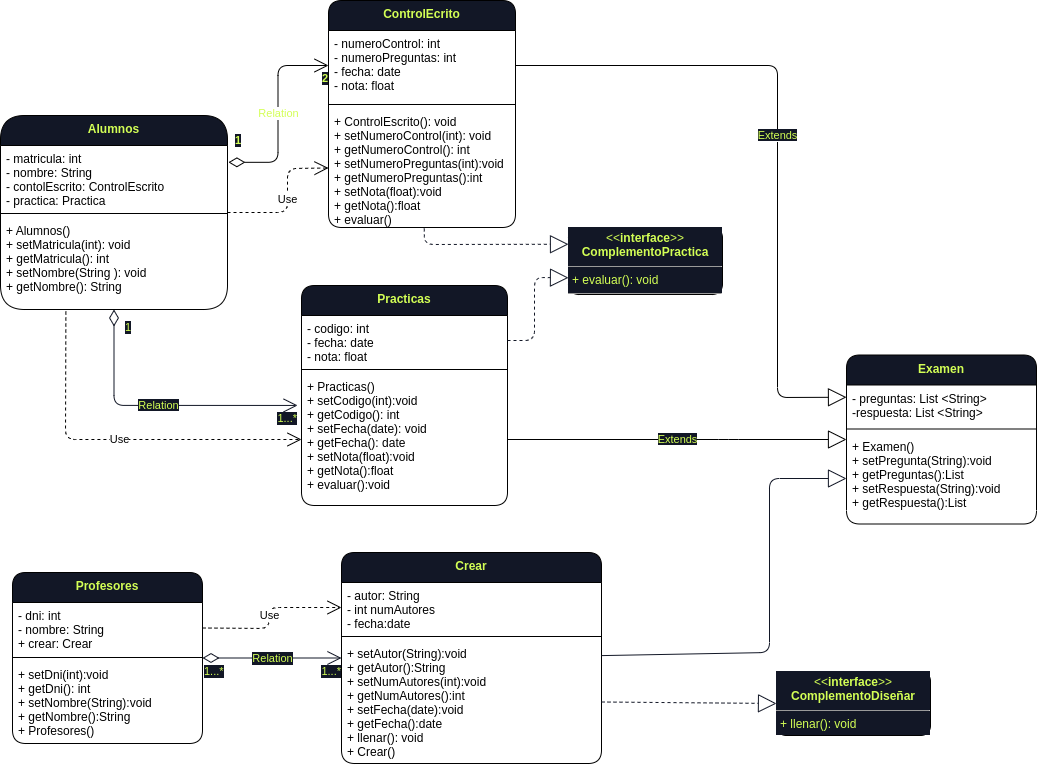

The diagram above was exported from draw.io. Its source (the exported page's mxGraphModel, read from the mxfile embedded in the PNG):
<mxGraphModel dx="868" dy="563" grid="0" gridSize="10" guides="1" tooltips="1" connect="1" arrows="1" fold="1" page="0" pageScale="1" pageWidth="583" pageHeight="827" background="#FFFFFF" math="0" shadow="0">
  <root>
    <mxCell id="0" />
    <mxCell id="1" parent="0" />
    <object label="Alumnos" matricula="" id="2xLYBPBqiz5KFT7hjfZy-1">
      <mxCell style="swimlane;fontStyle=1;align=center;verticalAlign=top;childLayout=stackLayout;horizontal=1;startSize=30;horizontalStack=0;resizeParent=1;resizeParentMax=0;resizeLast=0;collapsible=1;marginBottom=0;fillColor=#121726;fontColor=#D3FF55;rounded=1;arcSize=27;flipV=0;flipH=1;" parent="1" vertex="1">
        <mxGeometry x="77" y="147" width="227" height="194" as="geometry">
          <mxRectangle x="20" y="40" width="80" height="30" as="alternateBounds" />
        </mxGeometry>
      </mxCell>
    </object>
    <object label="- matricula: int&#10;- nombre: String&#10;- contolEscrito: ControlEscrito&#10;- practica: Practica" id="2xLYBPBqiz5KFT7hjfZy-2">
      <mxCell style="text;strokeColor=none;fillColor=none;align=left;verticalAlign=top;spacingLeft=4;spacingRight=4;overflow=hidden;rotatable=0;points=[[0,0.5],[1,0.5]];portConstraint=eastwest;rounded=1;shadow=0;" parent="2xLYBPBqiz5KFT7hjfZy-1" vertex="1">
        <mxGeometry y="30" width="227" height="64" as="geometry" />
      </mxCell>
    </object>
    <mxCell id="2xLYBPBqiz5KFT7hjfZy-3" value="" style="line;strokeWidth=1;fillColor=none;align=left;verticalAlign=middle;spacingTop=-1;spacingLeft=3;spacingRight=3;rotatable=0;labelPosition=right;points=[];portConstraint=eastwest;rounded=1;" parent="2xLYBPBqiz5KFT7hjfZy-1" vertex="1">
      <mxGeometry y="94" width="227" height="8" as="geometry" />
    </mxCell>
    <mxCell id="2xLYBPBqiz5KFT7hjfZy-4" value="+ Alumnos()&#10;+ setMatricula(int): void&#10;+ getMatricula(): int&#10;+ setNombre(String ): void&#10;+ getNombre(): String" style="text;strokeColor=none;fillColor=none;align=left;verticalAlign=top;spacingLeft=4;spacingRight=4;overflow=hidden;rotatable=0;points=[[0,0.5],[1,0.5]];portConstraint=eastwest;rounded=1;" parent="2xLYBPBqiz5KFT7hjfZy-1" vertex="1">
      <mxGeometry y="102" width="227" height="92" as="geometry" />
    </mxCell>
    <mxCell id="2xLYBPBqiz5KFT7hjfZy-5" value="ControlEcrito" style="swimlane;fontStyle=1;align=center;verticalAlign=top;childLayout=stackLayout;horizontal=1;startSize=30;horizontalStack=0;resizeParent=1;resizeParentMax=0;resizeLast=0;collapsible=1;marginBottom=0;fillColor=#121726;fontColor=#D3FF55;rounded=1;" parent="1" vertex="1">
      <mxGeometry x="405" y="32" width="187" height="227" as="geometry">
        <mxRectangle x="408" y="45" width="80" height="30" as="alternateBounds" />
      </mxGeometry>
    </mxCell>
    <mxCell id="2xLYBPBqiz5KFT7hjfZy-6" value="- numeroControl: int&#10;- numeroPreguntas: int&#10;- fecha: date&#10;- nota: float" style="text;strokeColor=none;fillColor=none;align=left;verticalAlign=top;spacingLeft=4;spacingRight=4;overflow=hidden;rotatable=0;points=[[0,0.5],[1,0.5]];portConstraint=eastwest;rounded=1;" parent="2xLYBPBqiz5KFT7hjfZy-5" vertex="1">
      <mxGeometry y="30" width="187" height="70" as="geometry" />
    </mxCell>
    <mxCell id="2xLYBPBqiz5KFT7hjfZy-7" value="" style="line;strokeWidth=1;fillColor=none;align=left;verticalAlign=middle;spacingTop=-1;spacingLeft=3;spacingRight=3;rotatable=0;labelPosition=right;points=[];portConstraint=eastwest;rounded=1;" parent="2xLYBPBqiz5KFT7hjfZy-5" vertex="1">
      <mxGeometry y="100" width="187" height="8" as="geometry" />
    </mxCell>
    <mxCell id="2xLYBPBqiz5KFT7hjfZy-8" value="+ ControlEscrito(): void&#10;+ setNumeroControl(int): void&#10;+ getNumeroControl(): int&#10;+ setNumeroPreguntas(int):void&#10;+ getNumeroPreguntas():int&#10;+ setNota(float):void&#10;+ getNota():float&#10;+ evaluar()" style="text;strokeColor=none;fillColor=none;align=left;verticalAlign=top;spacingLeft=4;spacingRight=4;overflow=hidden;rotatable=0;points=[[0,0.5],[1,0.5]];portConstraint=eastwest;rounded=1;" parent="2xLYBPBqiz5KFT7hjfZy-5" vertex="1">
      <mxGeometry y="108" width="187" height="119" as="geometry" />
    </mxCell>
    <mxCell id="2xLYBPBqiz5KFT7hjfZy-93" style="edgeStyle=none;rounded=1;orthogonalLoop=1;jettySize=auto;html=1;fontColor=#D3FF55;startArrow=ERone;startFill=0;endArrow=block;endFill=0;endSize=16;strokeColor=none;strokeWidth=1;entryX=1.015;entryY=0.84;entryDx=0;entryDy=0;entryPerimeter=0;" parent="1" source="2xLYBPBqiz5KFT7hjfZy-12" target="2xLYBPBqiz5KFT7hjfZy-24" edge="1">
      <mxGeometry relative="1" as="geometry">
        <mxPoint x="922" y="616" as="targetPoint" />
        <mxPoint x="910" y="249" as="sourcePoint" />
        <Array as="points">
          <mxPoint x="922" y="664" />
        </Array>
      </mxGeometry>
    </mxCell>
    <mxCell id="2xLYBPBqiz5KFT7hjfZy-9" value="Examen" style="swimlane;fontStyle=1;align=center;verticalAlign=top;childLayout=stackLayout;horizontal=1;startSize=30;horizontalStack=0;resizeParent=1;resizeParentMax=0;resizeLast=0;collapsible=1;marginBottom=0;fillColor=#121726;fontColor=#D3FF55;rounded=1;" parent="1" vertex="1">
      <mxGeometry x="923" y="386.5" width="190" height="169" as="geometry">
        <mxRectangle x="20" y="50" width="80" height="30" as="alternateBounds" />
      </mxGeometry>
    </mxCell>
    <mxCell id="2xLYBPBqiz5KFT7hjfZy-10" value="- preguntas: List &lt;String&gt; &#10;-respuesta: List &lt;String&gt;&#10;" style="text;strokeColor=none;fillColor=none;align=left;verticalAlign=top;spacingLeft=4;spacingRight=4;overflow=hidden;rotatable=0;points=[[0,0.5],[1,0.5]];portConstraint=eastwest;rounded=1;" parent="2xLYBPBqiz5KFT7hjfZy-9" vertex="1">
      <mxGeometry y="30" width="190" height="40" as="geometry" />
    </mxCell>
    <mxCell id="2xLYBPBqiz5KFT7hjfZy-11" value="" style="line;strokeWidth=1;fillColor=none;align=left;verticalAlign=middle;spacingTop=-1;spacingLeft=3;spacingRight=3;rotatable=0;labelPosition=right;points=[];portConstraint=eastwest;rounded=1;" parent="2xLYBPBqiz5KFT7hjfZy-9" vertex="1">
      <mxGeometry y="70" width="190" height="8" as="geometry" />
    </mxCell>
    <mxCell id="2xLYBPBqiz5KFT7hjfZy-12" value="+ Examen()&#10;+ setPregunta(String):void&#10;+ getPreguntas():List&#10;+ setRespuesta(String):void&#10;+ getRespuesta():List" style="text;strokeColor=none;fillColor=none;align=left;verticalAlign=top;spacingLeft=4;spacingRight=4;overflow=hidden;rotatable=0;points=[[0,0.5],[1,0.5]];portConstraint=eastwest;rounded=1;" parent="2xLYBPBqiz5KFT7hjfZy-9" vertex="1">
      <mxGeometry y="78" width="190" height="91" as="geometry" />
    </mxCell>
    <mxCell id="2xLYBPBqiz5KFT7hjfZy-13" value="Relation" style="endArrow=open;html=1;endSize=12;startArrow=diamondThin;startSize=14;startFill=0;edgeStyle=orthogonalEdgeStyle;rounded=1;fontColor=#D3FF55;entryX=0;entryY=0.5;entryDx=0;entryDy=0;endFill=0;strokeWidth=1;exitX=1.004;exitY=0.263;exitDx=0;exitDy=0;exitPerimeter=0;" parent="1" source="2xLYBPBqiz5KFT7hjfZy-2" target="2xLYBPBqiz5KFT7hjfZy-6" edge="1">
      <mxGeometry relative="1" as="geometry">
        <mxPoint x="264" y="96" as="sourcePoint" />
        <mxPoint x="374" y="96" as="targetPoint" />
      </mxGeometry>
    </mxCell>
    <mxCell id="2xLYBPBqiz5KFT7hjfZy-14" value="1" style="edgeLabel;resizable=0;html=1;align=left;verticalAlign=top;fontColor=#D3FF55;fillColor=#121726;labelBackgroundColor=#121726;fontStyle=1;rounded=1;" parent="2xLYBPBqiz5KFT7hjfZy-13" connectable="0" vertex="1">
      <mxGeometry x="-1" relative="1" as="geometry">
        <mxPoint x="5" y="-35" as="offset" />
      </mxGeometry>
    </mxCell>
    <mxCell id="2xLYBPBqiz5KFT7hjfZy-15" value="2" style="edgeLabel;resizable=0;html=1;align=right;verticalAlign=top;fontColor=#D3FF55;fillColor=#121726;labelBackgroundColor=#121726;fontStyle=1;rounded=1;" parent="2xLYBPBqiz5KFT7hjfZy-13" connectable="0" vertex="1">
      <mxGeometry x="1" relative="1" as="geometry" />
    </mxCell>
    <mxCell id="2xLYBPBqiz5KFT7hjfZy-19" value="Profesores" style="swimlane;fontStyle=1;align=center;verticalAlign=top;childLayout=stackLayout;horizontal=1;startSize=30;horizontalStack=0;resizeParent=1;resizeParentMax=0;resizeLast=0;collapsible=1;marginBottom=0;fillColor=#121726;fontColor=#D3FF55;rounded=1;" parent="1" vertex="1">
      <mxGeometry x="89" y="604" width="190" height="171" as="geometry">
        <mxRectangle x="20" y="50" width="80" height="30" as="alternateBounds" />
      </mxGeometry>
    </mxCell>
    <mxCell id="2xLYBPBqiz5KFT7hjfZy-20" value="- dni: int&#10;- nombre: String&#10;+ crear: Crear" style="text;strokeColor=none;fillColor=none;align=left;verticalAlign=top;spacingLeft=4;spacingRight=4;overflow=hidden;rotatable=0;points=[[0,0.5],[1,0.5]];portConstraint=eastwest;rounded=1;" parent="2xLYBPBqiz5KFT7hjfZy-19" vertex="1">
      <mxGeometry y="30" width="190" height="51" as="geometry" />
    </mxCell>
    <mxCell id="2xLYBPBqiz5KFT7hjfZy-21" value="" style="line;strokeWidth=1;fillColor=none;align=left;verticalAlign=middle;spacingTop=-1;spacingLeft=3;spacingRight=3;rotatable=0;labelPosition=right;points=[];portConstraint=eastwest;rounded=1;" parent="2xLYBPBqiz5KFT7hjfZy-19" vertex="1">
      <mxGeometry y="81" width="190" height="8" as="geometry" />
    </mxCell>
    <mxCell id="2xLYBPBqiz5KFT7hjfZy-22" value="+ setDni(int):void&#10;+ getDni(): int&#10;+ setNombre(String):void&#10;+ getNombre():String&#10;+ Profesores()" style="text;strokeColor=none;fillColor=none;align=left;verticalAlign=top;spacingLeft=4;spacingRight=4;overflow=hidden;rotatable=0;points=[[0,0.5],[1,0.5]];portConstraint=eastwest;rounded=1;" parent="2xLYBPBqiz5KFT7hjfZy-19" vertex="1">
      <mxGeometry y="89" width="190" height="82" as="geometry" />
    </mxCell>
    <mxCell id="2xLYBPBqiz5KFT7hjfZy-23" value="Crear" style="swimlane;fontStyle=1;align=center;verticalAlign=top;childLayout=stackLayout;horizontal=1;startSize=30;horizontalStack=0;resizeParent=1;resizeParentMax=0;resizeLast=0;collapsible=1;marginBottom=0;fillColor=#121726;fontColor=#D3FF55;rounded=1;" parent="1" vertex="1">
      <mxGeometry x="418" y="584" width="260" height="211" as="geometry">
        <mxRectangle x="20" y="50" width="80" height="30" as="alternateBounds" />
      </mxGeometry>
    </mxCell>
    <mxCell id="2xLYBPBqiz5KFT7hjfZy-24" value="- autor: String&#10;- int numAutores&#10;- fecha:date&#10;" style="text;strokeColor=none;fillColor=none;align=left;verticalAlign=top;spacingLeft=4;spacingRight=4;overflow=hidden;rotatable=0;points=[[0,0.5],[1,0.5]];portConstraint=eastwest;rounded=1;" parent="2xLYBPBqiz5KFT7hjfZy-23" vertex="1">
      <mxGeometry y="30" width="260" height="50" as="geometry" />
    </mxCell>
    <mxCell id="2xLYBPBqiz5KFT7hjfZy-25" value="" style="line;strokeWidth=1;fillColor=none;align=left;verticalAlign=middle;spacingTop=-1;spacingLeft=3;spacingRight=3;rotatable=0;labelPosition=right;points=[];portConstraint=eastwest;rounded=1;" parent="2xLYBPBqiz5KFT7hjfZy-23" vertex="1">
      <mxGeometry y="80" width="260" height="8" as="geometry" />
    </mxCell>
    <mxCell id="2xLYBPBqiz5KFT7hjfZy-26" value="+ setAutor(String):void&#10;+ getAutor():String&#10;+ setNumAutores(int):void&#10;+ getNumAutores():int&#10;+ setFecha(date):void&#10;+ getFecha():date&#10;+ llenar(): void&#10;+ Crear()" style="text;strokeColor=none;fillColor=none;align=left;verticalAlign=top;spacingLeft=4;spacingRight=4;overflow=hidden;rotatable=0;points=[[0,0.5],[1,0.5]];portConstraint=eastwest;rounded=1;" parent="2xLYBPBqiz5KFT7hjfZy-23" vertex="1">
      <mxGeometry y="88" width="260" height="123" as="geometry" />
    </mxCell>
    <mxCell id="2xLYBPBqiz5KFT7hjfZy-27" value="Practicas" style="swimlane;fontStyle=1;align=center;verticalAlign=top;childLayout=stackLayout;horizontal=1;startSize=30;horizontalStack=0;resizeParent=1;resizeParentMax=0;resizeLast=0;collapsible=1;marginBottom=0;fillColor=#121726;fontColor=#D3FF55;rounded=1;" parent="1" vertex="1">
      <mxGeometry x="378" y="317" width="206" height="220" as="geometry">
        <mxRectangle x="310" y="40" width="80" height="30" as="alternateBounds" />
      </mxGeometry>
    </mxCell>
    <mxCell id="2xLYBPBqiz5KFT7hjfZy-28" value="- codigo: int&#10;- fecha: date&#10;- nota: float" style="text;strokeColor=none;fillColor=none;align=left;verticalAlign=top;spacingLeft=4;spacingRight=4;overflow=hidden;rotatable=0;points=[[0,0.5],[1,0.5]];portConstraint=eastwest;rounded=1;" parent="2xLYBPBqiz5KFT7hjfZy-27" vertex="1">
      <mxGeometry y="30" width="206" height="50" as="geometry" />
    </mxCell>
    <mxCell id="2xLYBPBqiz5KFT7hjfZy-29" value="" style="line;strokeWidth=1;fillColor=none;align=left;verticalAlign=middle;spacingTop=-1;spacingLeft=3;spacingRight=3;rotatable=0;labelPosition=right;points=[];portConstraint=eastwest;rounded=1;" parent="2xLYBPBqiz5KFT7hjfZy-27" vertex="1">
      <mxGeometry y="80" width="206" height="8" as="geometry" />
    </mxCell>
    <mxCell id="2xLYBPBqiz5KFT7hjfZy-30" value="+ Practicas()&#10;+ setCodigo(int):void&#10;+ getCodigo(): int&#10;+ setFecha(date): void&#10;+ getFecha(): date&#10;+ setNota(float):void&#10;+ getNota():float&#10;+ evaluar():void" style="text;strokeColor=none;fillColor=none;align=left;verticalAlign=top;spacingLeft=4;spacingRight=4;overflow=hidden;rotatable=0;points=[[0,0.5],[1,0.5]];portConstraint=eastwest;rounded=1;" parent="2xLYBPBqiz5KFT7hjfZy-27" vertex="1">
      <mxGeometry y="88" width="206" height="132" as="geometry" />
    </mxCell>
    <mxCell id="2xLYBPBqiz5KFT7hjfZy-31" value="" style="edgeLabel;resizable=0;html=1;align=right;verticalAlign=top;fontColor=#D3FF55;fillColor=#121726;labelBackgroundColor=#121726;fontStyle=1;rounded=1;" parent="1" connectable="0" vertex="1">
      <mxGeometry x="513.996630739467" y="100.6400976557145" as="geometry" />
    </mxCell>
    <mxCell id="2xLYBPBqiz5KFT7hjfZy-79" value="&lt;span style=&quot;background-color: rgb(18 , 23 , 38)&quot;&gt;Extends&lt;/span&gt;" style="endArrow=block;endSize=16;endFill=0;html=1;rounded=1;fontColor=#D3FF55;entryX=0;entryY=0.25;entryDx=0;entryDy=0;exitX=1;exitY=0.5;exitDx=0;exitDy=0;" parent="1" source="2xLYBPBqiz5KFT7hjfZy-6" target="2xLYBPBqiz5KFT7hjfZy-9" edge="1">
      <mxGeometry width="160" relative="1" as="geometry">
        <mxPoint x="666" y="192" as="sourcePoint" />
        <mxPoint x="912" y="93" as="targetPoint" />
        <Array as="points">
          <mxPoint x="854" y="97" />
          <mxPoint x="854" y="429" />
        </Array>
      </mxGeometry>
    </mxCell>
    <mxCell id="2xLYBPBqiz5KFT7hjfZy-88" value="&lt;span style=&quot;background-color: rgb(18 , 23 , 38)&quot;&gt;Extends&lt;/span&gt;" style="endArrow=block;endFill=0;html=1;rounded=1;fontColor=#D3FF55;endSize=16;entryX=0;entryY=0.5;entryDx=0;entryDy=0;exitX=1;exitY=0.5;exitDx=0;exitDy=0;" parent="1" source="2xLYBPBqiz5KFT7hjfZy-30" target="2xLYBPBqiz5KFT7hjfZy-9" edge="1">
      <mxGeometry width="160" relative="1" as="geometry">
        <mxPoint x="572" y="262" as="sourcePoint" />
        <mxPoint x="812" y="382" as="targetPoint" />
        <Array as="points">
          <mxPoint x="805" y="471" />
        </Array>
      </mxGeometry>
    </mxCell>
    <mxCell id="2xLYBPBqiz5KFT7hjfZy-95" style="edgeStyle=none;rounded=1;orthogonalLoop=1;jettySize=auto;html=1;fontColor=#D3FF55;startArrow=none;startFill=0;endArrow=block;endFill=0;endSize=16;strokeColor=#121726;strokeWidth=1;entryX=0;entryY=0.5;entryDx=0;entryDy=0;" parent="1" source="2xLYBPBqiz5KFT7hjfZy-23" target="2xLYBPBqiz5KFT7hjfZy-12" edge="1">
      <mxGeometry relative="1" as="geometry">
        <mxPoint x="887" y="567" as="targetPoint" />
        <Array as="points">
          <mxPoint x="846" y="684" />
          <mxPoint x="846" y="510" />
        </Array>
      </mxGeometry>
    </mxCell>
    <mxCell id="2xLYBPBqiz5KFT7hjfZy-99" value="&lt;span style=&quot;background-color: rgb(18 , 23 , 38)&quot;&gt;Relation&lt;/span&gt;" style="endArrow=open;html=1;endSize=12;startArrow=diamondThin;startSize=14;startFill=0;edgeStyle=orthogonalEdgeStyle;rounded=1;fontColor=#D3FF55;strokeColor=#121726;strokeWidth=1;endFill=0;entryX=-0.019;entryY=0.242;entryDx=0;entryDy=0;entryPerimeter=0;" parent="1" source="2xLYBPBqiz5KFT7hjfZy-1" target="2xLYBPBqiz5KFT7hjfZy-30" edge="1">
      <mxGeometry relative="1" as="geometry">
        <mxPoint x="215" y="397" as="sourcePoint" />
        <mxPoint x="375" y="397" as="targetPoint" />
        <Array as="points">
          <mxPoint x="191" y="437" />
        </Array>
      </mxGeometry>
    </mxCell>
    <mxCell id="2xLYBPBqiz5KFT7hjfZy-100" value="1" style="edgeLabel;resizable=0;html=1;align=left;verticalAlign=top;labelBackgroundColor=#121726;fontColor=#D3FF55;fillColor=#121726;rounded=1;" parent="2xLYBPBqiz5KFT7hjfZy-99" connectable="0" vertex="1">
      <mxGeometry x="-1" relative="1" as="geometry">
        <mxPoint x="9" y="5" as="offset" />
      </mxGeometry>
    </mxCell>
    <mxCell id="2xLYBPBqiz5KFT7hjfZy-101" value="1...*" style="edgeLabel;resizable=0;html=1;align=right;verticalAlign=top;labelBackgroundColor=#121726;fontColor=#D3FF55;fillColor=#121726;rounded=1;" parent="2xLYBPBqiz5KFT7hjfZy-99" connectable="0" vertex="1">
      <mxGeometry x="1" relative="1" as="geometry" />
    </mxCell>
    <mxCell id="2xLYBPBqiz5KFT7hjfZy-102" value="Relation" style="endArrow=open;html=1;endSize=12;startArrow=diamondThin;startSize=14;startFill=0;edgeStyle=orthogonalEdgeStyle;rounded=1;labelBackgroundColor=#121726;fontColor=#D3FF55;strokeColor=#121726;strokeWidth=1;endFill=0;" parent="1" source="2xLYBPBqiz5KFT7hjfZy-19" target="2xLYBPBqiz5KFT7hjfZy-23" edge="1">
      <mxGeometry relative="1" as="geometry">
        <mxPoint x="294" y="651" as="sourcePoint" />
        <mxPoint x="454" y="651" as="targetPoint" />
      </mxGeometry>
    </mxCell>
    <mxCell id="2xLYBPBqiz5KFT7hjfZy-103" value="1...*" style="edgeLabel;resizable=0;html=1;align=left;verticalAlign=top;labelBackgroundColor=#121726;fontColor=#D3FF55;fillColor=#121726;rounded=1;" parent="2xLYBPBqiz5KFT7hjfZy-102" connectable="0" vertex="1">
      <mxGeometry x="-1" relative="1" as="geometry" />
    </mxCell>
    <mxCell id="2xLYBPBqiz5KFT7hjfZy-104" value="1...*" style="edgeLabel;resizable=0;html=1;align=right;verticalAlign=top;labelBackgroundColor=#121726;fontColor=#D3FF55;fillColor=#121726;rounded=1;" parent="2xLYBPBqiz5KFT7hjfZy-102" connectable="0" vertex="1">
      <mxGeometry x="1" relative="1" as="geometry" />
    </mxCell>
    <mxCell id="2xLYBPBqiz5KFT7hjfZy-108" value="&lt;p style=&quot;margin: 0px ; margin-top: 4px ; text-align: center&quot;&gt;&amp;lt;&amp;lt;&lt;b&gt;interface&lt;/b&gt;&amp;gt;&amp;gt;&lt;br&gt;&lt;b&gt;ComplementoDiseñar&lt;/b&gt;&lt;/p&gt;&lt;hr size=&quot;1&quot;&gt;&lt;p style=&quot;margin: 0px ; margin-left: 4px&quot;&gt;+ llenar(): void&lt;br&gt;&lt;/p&gt;&lt;hr size=&quot;1&quot;&gt;&lt;p style=&quot;margin: 0px ; margin-left: 4px&quot;&gt;&lt;br&gt;&lt;/p&gt;" style="verticalAlign=top;align=left;overflow=fill;fontSize=12;fontFamily=Helvetica;html=1;rounded=1;shadow=0;labelBackgroundColor=#121726;fontColor=#D3FF55;fillColor=none;" parent="1" vertex="1">
      <mxGeometry x="853" y="703" width="154" height="64" as="geometry" />
    </mxCell>
    <mxCell id="2xLYBPBqiz5KFT7hjfZy-109" style="edgeStyle=none;rounded=1;orthogonalLoop=1;jettySize=auto;html=1;fontColor=#D3FF55;startArrow=none;startFill=0;endArrow=block;endFill=0;endSize=16;strokeColor=#121726;strokeWidth=1;entryX=0;entryY=0.5;entryDx=0;entryDy=0;dashed=1;exitX=1;exitY=0.5;exitDx=0;exitDy=0;" parent="1" source="2xLYBPBqiz5KFT7hjfZy-26" target="2xLYBPBqiz5KFT7hjfZy-108" edge="1">
      <mxGeometry relative="1" as="geometry">
        <mxPoint x="688" y="693.9999999999998" as="sourcePoint" />
        <mxPoint x="933" y="519.5" as="targetPoint" />
        <Array as="points" />
      </mxGeometry>
    </mxCell>
    <mxCell id="2xLYBPBqiz5KFT7hjfZy-111" value="&lt;p style=&quot;margin: 0px ; margin-top: 4px ; text-align: center&quot;&gt;&amp;lt;&amp;lt;&lt;b&gt;interface&lt;/b&gt;&amp;gt;&amp;gt;&lt;br&gt;&lt;b&gt;ComplementoPractica&lt;/b&gt;&lt;/p&gt;&lt;hr size=&quot;1&quot;&gt;&lt;p style=&quot;margin: 0px ; margin-left: 4px&quot;&gt;+ evaluar(): void&lt;br&gt;&lt;/p&gt;&lt;hr size=&quot;1&quot;&gt;&lt;p style=&quot;margin: 0px ; margin-left: 4px&quot;&gt;&lt;br&gt;&lt;/p&gt;" style="verticalAlign=top;align=left;overflow=fill;fontSize=12;fontFamily=Helvetica;html=1;rounded=1;shadow=0;labelBackgroundColor=#121726;fontColor=#D3FF55;fillColor=none;" parent="1" vertex="1">
      <mxGeometry x="645" y="259" width="154" height="67" as="geometry" />
    </mxCell>
    <mxCell id="2xLYBPBqiz5KFT7hjfZy-112" style="edgeStyle=none;rounded=1;orthogonalLoop=1;jettySize=auto;html=1;fontColor=#D3FF55;startArrow=none;startFill=0;endArrow=block;endFill=0;endSize=16;strokeColor=#121726;strokeWidth=1;dashed=1;entryX=0;entryY=0.75;entryDx=0;entryDy=0;exitX=1;exitY=0.5;exitDx=0;exitDy=0;" parent="1" source="2xLYBPBqiz5KFT7hjfZy-28" target="2xLYBPBqiz5KFT7hjfZy-111" edge="1">
      <mxGeometry relative="1" as="geometry">
        <mxPoint x="587" y="379" as="sourcePoint" />
        <mxPoint x="708" y="379" as="targetPoint" />
        <Array as="points">
          <mxPoint x="611" y="372" />
          <mxPoint x="611" y="309" />
        </Array>
      </mxGeometry>
    </mxCell>
    <mxCell id="2xLYBPBqiz5KFT7hjfZy-114" style="edgeStyle=none;rounded=1;orthogonalLoop=1;jettySize=auto;html=1;fontColor=#D3FF55;startArrow=none;startFill=0;endArrow=block;endFill=0;endSize=16;strokeColor=#121726;strokeWidth=1;dashed=1;entryX=0;entryY=0.25;entryDx=0;entryDy=0;exitX=0.512;exitY=1.008;exitDx=0;exitDy=0;exitPerimeter=0;" parent="1" source="2xLYBPBqiz5KFT7hjfZy-8" target="2xLYBPBqiz5KFT7hjfZy-111" edge="1">
      <mxGeometry relative="1" as="geometry">
        <mxPoint x="523.0069204152248" y="357" as="sourcePoint" />
        <mxPoint x="676" y="237.5" as="targetPoint" />
        <Array as="points">
          <mxPoint x="501" y="276" />
        </Array>
      </mxGeometry>
    </mxCell>
    <mxCell id="qectqHVTHS8-2dMrb66g-1" value="Use" style="endArrow=open;endSize=12;dashed=1;html=1;rounded=1;exitX=0.288;exitY=1.022;exitDx=0;exitDy=0;exitPerimeter=0;entryX=0;entryY=0.5;entryDx=0;entryDy=0;strokeColor=default;" parent="1" source="2xLYBPBqiz5KFT7hjfZy-4" target="2xLYBPBqiz5KFT7hjfZy-30" edge="1">
      <mxGeometry width="160" relative="1" as="geometry">
        <mxPoint x="114" y="407" as="sourcePoint" />
        <mxPoint x="274" y="407" as="targetPoint" />
        <Array as="points">
          <mxPoint x="142" y="471" />
        </Array>
      </mxGeometry>
    </mxCell>
    <mxCell id="qectqHVTHS8-2dMrb66g-2" value="Use" style="endArrow=open;endSize=12;dashed=1;html=1;rounded=1;exitX=1;exitY=0.5;exitDx=0;exitDy=0;entryX=0;entryY=0.5;entryDx=0;entryDy=0;strokeColor=default;" parent="1" source="2xLYBPBqiz5KFT7hjfZy-1" target="2xLYBPBqiz5KFT7hjfZy-8" edge="1">
      <mxGeometry width="160" relative="1" as="geometry">
        <mxPoint x="112.37599999999998" y="358.004" as="sourcePoint" />
        <mxPoint x="348" y="485.98" as="targetPoint" />
        <Array as="points">
          <mxPoint x="364" y="244" />
          <mxPoint x="364" y="200" />
        </Array>
      </mxGeometry>
    </mxCell>
    <mxCell id="qectqHVTHS8-2dMrb66g-3" value="Use" style="endArrow=open;endSize=12;dashed=1;html=1;rounded=1;strokeColor=default;exitX=1;exitY=0.5;exitDx=0;exitDy=0;entryX=0;entryY=0.5;entryDx=0;entryDy=0;" parent="1" source="2xLYBPBqiz5KFT7hjfZy-20" target="2xLYBPBqiz5KFT7hjfZy-24" edge="1">
      <mxGeometry width="160" relative="1" as="geometry">
        <mxPoint x="185" y="559" as="sourcePoint" />
        <mxPoint x="345" y="559" as="targetPoint" />
        <Array as="points">
          <mxPoint x="346" y="660" />
          <mxPoint x="346" y="639" />
        </Array>
      </mxGeometry>
    </mxCell>
  </root>
</mxGraphModel>